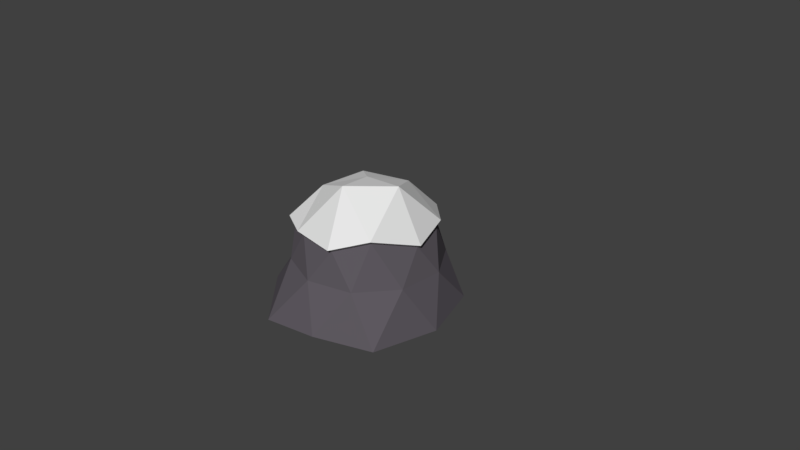 # Source: Rock1.blend  (saved by Blender 2.79.0; exported with 4.5.12 LTS)
import bpy
from mathutils import Matrix  # noqa: F401  (used for matrix-valued properties, if any)

bpy.ops.wm.read_factory_settings(use_empty=True)
scene = bpy.context.scene
scene.name = 'Scene'

# ---- collections
col_collection_1 = bpy.data.collections.new('Collection 1'); scene.collection.children.link(col_collection_1)

# ---- materials (node trees are filled in below, after node groups)
mat_roclk = bpy.data.materials.new('Roclk')
mat_roclk.alpha_threshold = 0.0
mat_roclk.use_transparent_shadow = False
mat_roclk.diffuse_color = (0.1141, 0.102, 0.1191, 1.0)
mat_roclk.roughness = 0.5
mat_roclk.specular_intensity = 0.1
mat_neige = bpy.data.materials.new('Neige')
mat_neige.alpha_threshold = 0.0
mat_neige.use_transparent_shadow = False
mat_neige.roughness = 0.5
mat_neige.specular_intensity = 0.8

# ---- material node trees

# ---- world
world_world = bpy.data.worlds.new('World'); scene.world = world_world
world_world.color = (0.05088, 0.05088, 0.05088)
world_world.use_sun_shadow = False
world_world.sun_shadow_jitter_overblur = 0.0
world_world.cycles.sampling_method = 'MANUAL'

# ---- cameras
cam_camera = bpy.data.cameras.new('Camera')
cam_camera.clip_end = 100.0
cam_camera.lens = 35.0
cam_camera.sensor_width = 32.0
cam_camera.sensor_height = 18.0
cam_camera.ortho_scale = 7.314
cam_camera.dof.focus_distance = 0.0
cam_camera.dof.aperture_fstop = 128.0

# ---- meshes
me_icosphere = bpy.data.meshes.new('Icosphere')
me_icosphere.from_pydata([(-0.1157, 0.06314, -0.5806), (0.9866, -0.8249, -0.6384), (-0.4993, -1.28, -0.67), (-1.033, 0.05889, -0.6217), (-0.3537, 0.9826, -0.6488), (0.9175, 0.8247, -0.5709), (0.2886, -0.8422, 0.4558), (-0.7044, -0.6096, 0.4607), (-0.6767, 0.4782, 0.4291), (0.2315, 0.9095, 0.4392), (0.8438, 0.03962, 0.4121), (-0.4117, -0.6913, -0.6658), (0.5075, -0.4061, -0.6051), (0.2852, -1.186, -0.5908), (1.159, 0.06927, -0.6503), (0.5385, 0.4336, -0.6605), (-0.573, -0.002554, -0.6703), (-1.292, -0.553, -0.6573), (-0.1658, 0.5435, -0.6588), (-0.7744, 0.5892, -0.6429), (0.2763, 1.232, -0.6897), (0.9511, -0.309, 0.0), (0.9511, 0.309, 0.0), (0.0, -1.0, 0.0), (0.5878, -0.809, 0.0), (-0.9511, -0.309, 0.0), (-0.5878, -0.809, 0.0), (-0.5878, 0.809, 0.0), (-0.9511, 0.309, 0.0), (0.5878, 0.809, 0.0), (0.0, 1.0, 0.0), (0.6382, -0.5258, 0.5793), (-0.3008, -0.7982, 0.4661), (-0.8591, 0.006943, 0.5267), (-0.2477, 0.7924, 0.5779), (0.6872, 0.5145, 0.5184), (0.2315, 0.9095, 0.4392), (0.6872, 0.5145, 0.5184), (0.6813, -0.5724, 0.6274), (0.3042, -0.9137, 0.4941), (-0.3315, -0.8663, 0.5052), (-0.7668, -0.6628, 0.4994), (-0.9336, 0.00211, 0.5706), (-0.7369, 0.5103, 0.4653), (-0.2742, 0.8492, 0.6258), (0.2426, 0.9756, 0.4762), (0.7342, 0.5496, 0.5616), (0.903, 0.03736, 0.447), (0.1682, -0.5446, 1.172), (0.56, -0.005378, 1.129), (-0.007055, -0.005378, 1.081), (-0.4658, -0.3387, 0.92), (-0.4658, 0.3279, 0.92), (0.1682, 0.5339, 0.92), (0.1682, 0.5339, 0.92), (0.2426, 0.9756, 0.4762), (0.7342, 0.5496, 0.5616)], [], [(0, 12, 11), (1, 12, 14), (0, 11, 16), (0, 16, 18), (0, 18, 15), (1, 14, 21), (2, 13, 23), (3, 17, 25), (4, 19, 27), (5, 20, 29), (1, 21, 24), (2, 23, 26), (3, 25, 28), (4, 27, 30), (5, 29, 22), (9, 34, 44, 45), (36, 9, 45, 55), (31, 10, 47, 38), (34, 8, 43, 44), (37, 36, 55, 56), (8, 33, 42, 43), (33, 7, 41, 42), (7, 32, 40, 41), (35, 37, 56, 46), (10, 35, 46, 47), (22, 35, 10), (22, 29, 35), (29, 9, 35), (30, 34, 9), (30, 27, 34), (27, 8, 34), (28, 33, 8), (28, 25, 33), (25, 7, 33), (26, 32, 7), (26, 23, 32), (23, 6, 32), (24, 31, 6), (24, 21, 31), (21, 10, 31), (29, 30, 9), (29, 20, 30), (20, 4, 30), (27, 28, 8), (27, 19, 28), (19, 3, 28), (25, 26, 7), (25, 17, 26), (17, 2, 26), (23, 24, 6), (23, 13, 24), (13, 1, 24), (21, 22, 10), (21, 14, 22), (14, 5, 22), (15, 20, 5), (15, 18, 20), (18, 4, 20), (18, 19, 4), (18, 16, 19), (16, 3, 19), (16, 17, 3), (16, 11, 17), (11, 2, 17), (14, 15, 5), (14, 12, 15), (12, 0, 15), (11, 13, 2), (11, 12, 13), (12, 1, 13), (32, 6, 39, 40), (35, 9, 36, 37), (6, 31, 38, 39), (39, 38, 48), (41, 40, 51), (43, 42, 52), (45, 44, 53), (47, 46, 49), (49, 53, 50), (49, 46, 53), (53, 46, 56, 54), (53, 52, 50), (53, 44, 52), (44, 43, 52), (52, 51, 50), (52, 42, 51), (42, 41, 51), (51, 48, 50), (51, 40, 48), (40, 39, 48), (48, 49, 50), (48, 38, 49), (38, 47, 49), (56, 55, 54), (45, 53, 54, 55)])
me_icosphere.polygons.foreach_set('material_index', [0, 0, 0, 0, 0, 0, 0, 0, 0, 0, 0, 0, 0, 0, 0, 1, 1, 1, 1, 1, 1, 1, 1, 1, 1, 0, 0, 0, 0, 0, 0, 0, 0, 0, 0, 0, 0, 0, 0, 0, 0, 0, 0, 0, 0, 0, 0, 0, 0, 0, 0, 0, 0, 0, 0, 0, 0, 0, 0, 0, 0, 0, 0, 0, 0, 0, 0, 0, 0, 0, 1, 0, 1, 1, 1, 1, 1, 1, 1, 1, 1, 1, 1, 1, 1, 1, 1, 1, 1, 1, 1, 1, 1, 1, 1])
_uv = me_icosphere.uv_layers.new(name='UVMap')
_uv.uv.foreach_set('vector', [0.1657, 0.2189, 0.3175, 0.2065, 0.2251, 0.3538, 0.4419, 0.2051, 0.3175, 0.2065, 0.3446, 0.07157, 0.1657, 0.2189, 0.2251, 0.3538, 0.1086, 0.2853, 0.1657, 0.2189, 0.1086, 0.2853, 0.09229, 0.1674, 0.1657, 0.2189, 0.09229, 0.1674, 0.207, 0.09863, 0.9419, 0.4764, 0.897, 0.6227, 0.7935, 0.5346, 0.0, 0.5334, 0.0685, 0.4393, 0.1665, 0.5001, 0.6703, 0.6397, 0.665, 0.7567, 0.5372, 0.6792, 0.6869, 0.4343, 0.6842, 0.5353, 0.5622, 0.4773, 0.8094, 0.6227, 0.9604, 0.6242, 0.845, 0.7337, 0.9419, 0.4764, 0.7935, 0.5346, 0.8056, 0.4241, 0.0, 0.5334, 0.1665, 0.5001, 0.1434, 0.6019, 0.6703, 0.6397, 0.5372, 0.6792, 0.556, 0.5882, 0.6869, 0.4343, 0.5622, 0.4773, 0.5536, 0.3889, 0.8094, 0.6227, 0.845, 0.7337, 0.7304, 0.7404, 0.5311, 0.3191, 0.6178, 0.3216, 0.618, 0.3334, 0.5244, 0.3307, 0.0, 0.0, 0.0, 0.0, 0.0, 0.0, 0.0, 0.0, 0.5075, 0.05445, 0.4546, 0.1411, 0.4419, 0.1388, 0.499, 0.04528, 0.6178, 0.3216, 0.7179, 0.283, 0.726, 0.2917, 0.618, 0.3334, 0.4359, 0.4423, 0.4359, 0.5515, 0.4229, 0.5571, 0.4229, 0.4393, 0.7179, 0.283, 0.7662, 0.2105, 0.778, 0.2136, 0.726, 0.2917, 0.7662, 0.2105, 0.7662, 0.09567, 0.778, 0.08973, 0.778, 0.2136, 0.7662, 0.09567, 0.6988, 0.04563, 0.7053, 0.03576, 0.778, 0.08973, 0.0, 0.0, 0.0, 0.0, 0.0, 0.0, 0.0, 0.0, 0.4546, 0.1411, 0.4587, 0.2321, 0.4463, 0.2369, 0.4419, 0.1388, 0.7304, 0.7404, 0.7823, 0.8241, 0.706, 0.828, 0.7304, 0.7404, 0.845, 0.7337, 0.7823, 0.8241, 0.845, 0.7337, 0.9016, 0.819, 0.7823, 0.8241, 0.9598, 0.7635, 0.9604, 0.8822, 0.9016, 0.819, 0.5536, 0.3889, 0.5622, 0.4773, 0.4419, 0.439, 0.5622, 0.4773, 0.4716, 0.5308, 0.4419, 0.439, 0.556, 0.5882, 0.4429, 0.6179, 0.4716, 0.5308, 0.556, 0.5882, 0.5372, 0.6792, 0.4429, 0.6179, 0.1554, 0.7104, 0.2301, 0.6415, 0.2743, 0.736, 0.1434, 0.6019, 0.2429, 0.5648, 0.2301, 0.6415, 0.1434, 0.6019, 0.1665, 0.5001, 0.2429, 0.5648, 0.1665, 0.5001, 0.2743, 0.4804, 0.2429, 0.5648, 0.8056, 0.4241, 0.6869, 0.4595, 0.7103, 0.3788, 0.8056, 0.4241, 0.7935, 0.5346, 0.6869, 0.4595, 0.7935, 0.5346, 0.6922, 0.5653, 0.6869, 0.4595, 0.845, 0.7337, 0.9598, 0.7635, 0.9016, 0.819, 0.845, 0.7337, 0.9604, 0.6242, 0.9598, 0.7635, 0.6869, 0.3334, 0.6869, 0.4343, 0.5536, 0.3889, 0.5622, 0.4773, 0.556, 0.5882, 0.4716, 0.5308, 0.5622, 0.4773, 0.6842, 0.5353, 0.556, 0.5882, 0.6842, 0.5353, 0.6703, 0.6397, 0.556, 0.5882, 0.1554, 0.7104, 0.1434, 0.6019, 0.2301, 0.6415, 0.1554, 0.7104, 0.003376, 0.7268, 0.1434, 0.6019, 0.003376, 0.7268, 0.0, 0.5334, 0.1434, 0.6019, 0.7864, 0.3334, 0.8056, 0.4241, 0.7103, 0.3788, 0.7864, 0.3334, 0.9189, 0.3483, 0.8056, 0.4241, 0.9189, 0.3483, 0.9419, 0.4764, 0.8056, 0.4241, 0.7935, 0.5346, 0.7546, 0.6227, 0.6922, 0.5653, 0.7935, 0.5346, 0.897, 0.6227, 0.7546, 0.6227, 0.6869, 0.643, 0.8094, 0.6227, 0.7304, 0.7404, 0.207, 0.09863, 0.061, 0.02923, 0.2088, 0.0, 0.207, 0.09863, 0.09229, 0.1674, 0.061, 0.02923, 0.09229, 0.1674, 0.006101, 0.1331, 0.061, 0.02923, 0.09229, 0.1674, 0.0, 0.2324, 0.006101, 0.1331, 0.09229, 0.1674, 0.1086, 0.2853, 0.0, 0.2324, 0.1086, 0.2853, 0.03566, 0.3293, 0.0, 0.2324, 0.1086, 0.2853, 0.08169, 0.4393, 0.03566, 0.3293, 0.1086, 0.2853, 0.2251, 0.3538, 0.08169, 0.4393, 0.2251, 0.3538, 0.2927, 0.4393, 0.08169, 0.4393, 0.3446, 0.07157, 0.207, 0.09863, 0.2088, 0.0, 0.3446, 0.07157, 0.3175, 0.2065, 0.207, 0.09863, 0.3175, 0.2065, 0.1657, 0.2189, 0.207, 0.09863, 0.2251, 0.3538, 0.3922, 0.3313, 0.2927, 0.4393, 0.2251, 0.3538, 0.3175, 0.2065, 0.3922, 0.3313, 0.3175, 0.2065, 0.4419, 0.2051, 0.3922, 0.3313, 0.6988, 0.04563, 0.5917, 0.01247, 0.5898, 0.0, 0.7053, 0.03576, 0.0, 0.0, 0.0, 0.0, 0.0, 0.0, 0.0, 0.0, 0.5917, 0.01247, 0.5075, 0.05445, 0.499, 0.04528, 0.5898, 0.0, 0.4229, 0.4393, 0.4062, 0.528, 0.2743, 0.4772, 0.01285, 0.915, 0.0, 0.8321, 0.1214, 0.8836, 0.3684, 0.7444, 0.3096, 0.8265, 0.2743, 0.7132, 0.797, 0.04783, 0.8798, 0.0, 0.9, 0.1074, 0.778, 0.2399, 0.785, 0.1649, 0.9239, 0.2294, 0.9239, 0.2294, 0.9, 0.1074, 0.9732, 0.1519, 0.9239, 0.2294, 0.785, 0.1649, 0.9, 0.1074, 0.0, 0.0, 0.0, 0.0, 0.0, 0.0, 0.0, 0.0, 0.9, 0.1074, 0.9749, 0.04626, 0.9732, 0.1519, 0.9, 0.1074, 0.8798, 0.0, 0.9749, 0.04626, 0.3684, 0.6412, 0.3684, 0.7444, 0.2743, 0.7132, 0.1903, 0.9478, 0.1214, 0.8836, 0.1903, 0.842, 0.1903, 0.9478, 0.09069, 1.0, 0.1214, 0.8836, 0.09069, 1.0, 0.01285, 0.915, 0.1214, 0.8836, 0.1214, 0.8836, 0.1527, 0.7605, 0.1903, 0.842, 0.1214, 0.8836, 0.0, 0.8321, 0.1527, 0.7605, 0.0, 0.8321, 0.003778, 0.736, 0.1527, 0.7605, 1.0, 0.2399, 0.9239, 0.2294, 0.9732, 0.1519, 0.2743, 0.4772, 0.4062, 0.528, 0.2807, 0.5971, 0.4062, 0.528, 0.4229, 0.6412, 0.2807, 0.5971, 0.5485, 0.8765, 0.4419, 0.8106, 0.5485, 0.7567, 0.0, 0.0, 0.0, 0.0, 0.0, 0.0, 0.0, 0.0])
me_icosphere.materials.append(mat_roclk)
me_icosphere.materials.append(mat_neige)
me_icosphere.use_remesh_preserve_volume = False
me_icosphere.use_remesh_preserve_attributes = False
me_icosphere.use_mirror_vertex_groups = False
me_icosphere.update()

# ---- objects
ob_icosphere = bpy.data.objects.new('Icosphere', me_icosphere)
ob_camera = bpy.data.objects.new('Camera', cam_camera)

# ---- transforms, parenting, visibility, modifiers, constraints
ob_icosphere.location = (0.0, 0.0, 0.0)
ob_icosphere.lineart.crease_threshold = 0.0
ob_camera.location = (7.481, -6.508, 5.344)
ob_camera.rotation_euler = (1.109, 0.0, 0.8149)
ob_camera.lock_rotations_4d = False
ob_camera.empty_display_type = 'ARROWS'
ob_camera.color = (0.0, 0.0, 0.0, 0.0)
ob_camera.display_type = 'WIRE'
ob_camera.lineart.crease_threshold = 0.0

# ---- collection membership
col_collection_1.objects.link(ob_icosphere)
col_collection_1.objects.link(ob_camera)

# ---- scene / render settings (as saved in the file)
scene.camera = ob_camera
scene.frame_start = 1; scene.frame_end = 250; scene.frame_set(3)
scene.render.engine = 'BLENDER_EEVEE_NEXT'
scene.render.resolution_percentage = 50
scene.render.dither_intensity = 0.0
scene.cycles.use_denoising = False
scene.cycles.samples = 128
scene.cycles.sampling_pattern = 'TABULATED_SOBOL'
scene.cycles.use_adaptive_sampling = False
scene.cycles.use_light_tree = False
scene.cycles.blur_glossy = 0.0
scene.cycles.sample_clamp_indirect = 0.0
scene.view_settings.view_transform = 'Standard'
bpy.context.view_layer.update()

# ---- added for rendering (the .blend has no usable light): sun
light_auto_sun = bpy.data.lights.new('AutoSun', 'SUN')
light_auto_sun.energy = 3.0
light_auto_sun.angle = 0.0523599
ob_auto_sun = bpy.data.objects.new('AutoSun', light_auto_sun)
scene.collection.objects.link(ob_auto_sun)
ob_auto_sun.rotation_euler = (0.872665, 0.174533, 0.523599)
bpy.context.view_layer.update()
